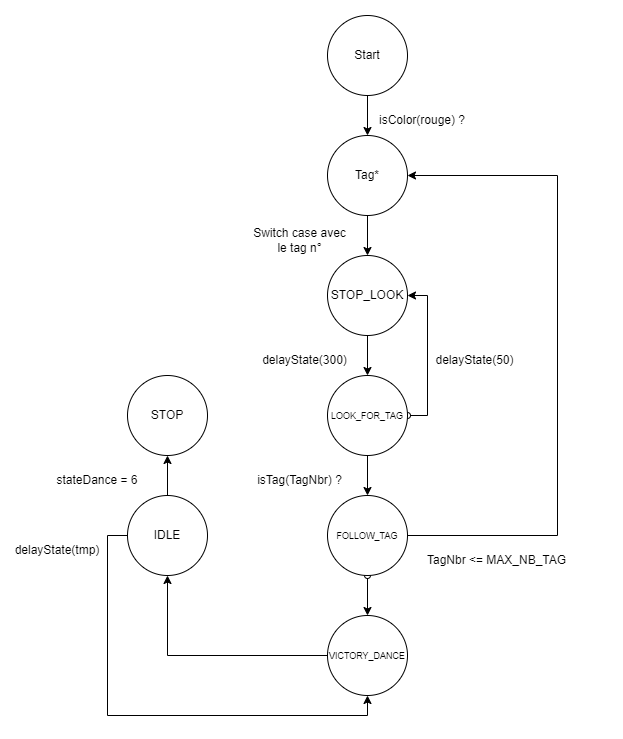

The diagram above was exported from draw.io. Its source (the exported page's mxGraphModel, read from the mxfile embedded in the PNG):
<mxGraphModel dx="1050" dy="553" grid="1" gridSize="10" guides="1" tooltips="1" connect="1" arrows="1" fold="1" page="1" pageScale="1" pageWidth="1200" pageHeight="1920" math="0" shadow="0">
  <root>
    <mxCell id="0" />
    <mxCell id="1" parent="0" />
    <mxCell id="cSDdTokUt2_gXzlqSxD4-1" style="edgeStyle=orthogonalEdgeStyle;rounded=0;orthogonalLoop=1;jettySize=auto;html=1;exitX=0.5;exitY=1;exitDx=0;exitDy=0;fontFamily=Helvetica;fontSize=12;fontColor=#000000;" edge="1" parent="1" source="cSDdTokUt2_gXzlqSxD4-2" target="cSDdTokUt2_gXzlqSxD4-4">
      <mxGeometry relative="1" as="geometry" />
    </mxCell>
    <mxCell id="cSDdTokUt2_gXzlqSxD4-2" value="Start" style="ellipse;whiteSpace=wrap;html=1;aspect=fixed;" vertex="1" parent="1">
      <mxGeometry x="520" y="560" width="80" height="80" as="geometry" />
    </mxCell>
    <mxCell id="cSDdTokUt2_gXzlqSxD4-3" style="edgeStyle=orthogonalEdgeStyle;rounded=0;orthogonalLoop=1;jettySize=auto;html=1;exitX=0.5;exitY=1;exitDx=0;exitDy=0;entryX=0.5;entryY=0;entryDx=0;entryDy=0;fontFamily=Helvetica;fontSize=12;fontColor=#000000;" edge="1" parent="1" source="cSDdTokUt2_gXzlqSxD4-4" target="cSDdTokUt2_gXzlqSxD4-9">
      <mxGeometry relative="1" as="geometry" />
    </mxCell>
    <mxCell id="cSDdTokUt2_gXzlqSxD4-4" value="Tag*" style="ellipse;whiteSpace=wrap;html=1;aspect=fixed;" vertex="1" parent="1">
      <mxGeometry x="520" y="680" width="80" height="80" as="geometry" />
    </mxCell>
    <mxCell id="cSDdTokUt2_gXzlqSxD4-5" style="edgeStyle=orthogonalEdgeStyle;rounded=0;orthogonalLoop=1;jettySize=auto;html=1;exitX=1;exitY=0.5;exitDx=0;exitDy=0;entryX=1;entryY=0.5;entryDx=0;entryDy=0;fontFamily=Helvetica;fontSize=12;fontColor=#000000;startArrow=oval;startFill=0;" edge="1" parent="1" source="cSDdTokUt2_gXzlqSxD4-7" target="cSDdTokUt2_gXzlqSxD4-9">
      <mxGeometry relative="1" as="geometry" />
    </mxCell>
    <mxCell id="cSDdTokUt2_gXzlqSxD4-6" style="edgeStyle=orthogonalEdgeStyle;rounded=0;orthogonalLoop=1;jettySize=auto;html=1;exitX=0.5;exitY=1;exitDx=0;exitDy=0;entryX=0.5;entryY=0;entryDx=0;entryDy=0;fontFamily=Helvetica;fontSize=12;fontColor=#000000;" edge="1" parent="1" source="cSDdTokUt2_gXzlqSxD4-7" target="cSDdTokUt2_gXzlqSxD4-12">
      <mxGeometry relative="1" as="geometry" />
    </mxCell>
    <mxCell id="cSDdTokUt2_gXzlqSxD4-7" value="&lt;div style=&quot;line-height: 19px;&quot;&gt;&lt;font style=&quot;font-size: 9px;&quot;&gt;LOOK_FOR_TAG&lt;/font&gt;&lt;/div&gt;" style="ellipse;whiteSpace=wrap;html=1;aspect=fixed;" vertex="1" parent="1">
      <mxGeometry x="520" y="920" width="80" height="80" as="geometry" />
    </mxCell>
    <mxCell id="cSDdTokUt2_gXzlqSxD4-8" style="edgeStyle=orthogonalEdgeStyle;rounded=0;orthogonalLoop=1;jettySize=auto;html=1;exitX=0.5;exitY=1;exitDx=0;exitDy=0;fontFamily=Helvetica;fontSize=12;fontColor=#000000;" edge="1" parent="1" source="cSDdTokUt2_gXzlqSxD4-9" target="cSDdTokUt2_gXzlqSxD4-7">
      <mxGeometry relative="1" as="geometry" />
    </mxCell>
    <mxCell id="cSDdTokUt2_gXzlqSxD4-9" value="STOP_LOOK" style="ellipse;whiteSpace=wrap;html=1;aspect=fixed;labelBackgroundColor=none;fontFamily=Helvetica;fontSize=12;fontColor=#000000;" vertex="1" parent="1">
      <mxGeometry x="520" y="800" width="80" height="80" as="geometry" />
    </mxCell>
    <mxCell id="cSDdTokUt2_gXzlqSxD4-10" style="edgeStyle=orthogonalEdgeStyle;rounded=0;orthogonalLoop=1;jettySize=auto;html=1;exitX=1;exitY=0.5;exitDx=0;exitDy=0;entryX=1;entryY=0.5;entryDx=0;entryDy=0;fontFamily=Helvetica;fontSize=12;fontColor=#000000;" edge="1" parent="1" source="cSDdTokUt2_gXzlqSxD4-12" target="cSDdTokUt2_gXzlqSxD4-4">
      <mxGeometry relative="1" as="geometry">
        <Array as="points">
          <mxPoint x="750" y="1080" />
          <mxPoint x="750" y="720" />
        </Array>
      </mxGeometry>
    </mxCell>
    <mxCell id="cSDdTokUt2_gXzlqSxD4-11" style="edgeStyle=orthogonalEdgeStyle;rounded=0;orthogonalLoop=1;jettySize=auto;html=1;exitX=0.5;exitY=1;exitDx=0;exitDy=0;fontFamily=Helvetica;fontSize=12;fontColor=#000000;startArrow=oval;startFill=0;" edge="1" parent="1" source="cSDdTokUt2_gXzlqSxD4-12" target="cSDdTokUt2_gXzlqSxD4-18">
      <mxGeometry relative="1" as="geometry" />
    </mxCell>
    <mxCell id="cSDdTokUt2_gXzlqSxD4-12" value="&lt;font style=&quot;font-size: 9px;&quot;&gt;FOLLOW_TAG&lt;/font&gt;" style="ellipse;whiteSpace=wrap;html=1;aspect=fixed;labelBackgroundColor=none;fontFamily=Helvetica;fontSize=12;fontColor=#000000;" vertex="1" parent="1">
      <mxGeometry x="520" y="1040" width="80" height="80" as="geometry" />
    </mxCell>
    <mxCell id="cSDdTokUt2_gXzlqSxD4-13" style="edgeStyle=orthogonalEdgeStyle;rounded=0;orthogonalLoop=1;jettySize=auto;html=1;exitX=0.5;exitY=0;exitDx=0;exitDy=0;fontFamily=Helvetica;fontSize=12;fontColor=#000000;startArrow=none;startFill=0;" edge="1" parent="1" source="cSDdTokUt2_gXzlqSxD4-15" target="cSDdTokUt2_gXzlqSxD4-19">
      <mxGeometry relative="1" as="geometry" />
    </mxCell>
    <mxCell id="cSDdTokUt2_gXzlqSxD4-14" style="edgeStyle=orthogonalEdgeStyle;rounded=0;orthogonalLoop=1;jettySize=auto;html=1;exitX=0;exitY=0.5;exitDx=0;exitDy=0;entryX=0.5;entryY=1;entryDx=0;entryDy=0;fontFamily=Helvetica;fontSize=12;fontColor=#000000;startArrow=none;startFill=0;targetPerimeterSpacing=7;" edge="1" parent="1" source="cSDdTokUt2_gXzlqSxD4-15" target="cSDdTokUt2_gXzlqSxD4-18">
      <mxGeometry relative="1" as="geometry" />
    </mxCell>
    <mxCell id="cSDdTokUt2_gXzlqSxD4-15" value="IDLE" style="ellipse;whiteSpace=wrap;html=1;aspect=fixed;labelBackgroundColor=none;fontFamily=Helvetica;fontSize=12;fontColor=#000000;" vertex="1" parent="1">
      <mxGeometry x="320" y="1040" width="80" height="80" as="geometry" />
    </mxCell>
    <mxCell id="cSDdTokUt2_gXzlqSxD4-16" value="isColor(rouge) ?" style="text;html=1;strokeColor=none;fillColor=none;align=center;verticalAlign=middle;whiteSpace=wrap;rounded=0;fontSize=12;fontFamily=Helvetica;fontColor=#000000;" vertex="1" parent="1">
      <mxGeometry x="570" y="650" width="90" height="30" as="geometry" />
    </mxCell>
    <mxCell id="cSDdTokUt2_gXzlqSxD4-17" style="edgeStyle=orthogonalEdgeStyle;rounded=0;orthogonalLoop=1;jettySize=auto;html=1;exitX=0;exitY=0.5;exitDx=0;exitDy=0;entryX=0.5;entryY=1;entryDx=0;entryDy=0;fontFamily=Helvetica;fontSize=12;fontColor=#000000;" edge="1" parent="1" source="cSDdTokUt2_gXzlqSxD4-18" target="cSDdTokUt2_gXzlqSxD4-15">
      <mxGeometry relative="1" as="geometry">
        <Array as="points">
          <mxPoint x="360" y="1200" />
        </Array>
      </mxGeometry>
    </mxCell>
    <mxCell id="cSDdTokUt2_gXzlqSxD4-18" value="&lt;font style=&quot;font-size: 9px;&quot;&gt;VICTORY_DANCE&lt;/font&gt;" style="ellipse;whiteSpace=wrap;html=1;aspect=fixed;labelBackgroundColor=none;fontFamily=Helvetica;fontSize=12;fontColor=#000000;" vertex="1" parent="1">
      <mxGeometry x="520" y="1160" width="80" height="80" as="geometry" />
    </mxCell>
    <mxCell id="cSDdTokUt2_gXzlqSxD4-19" value="STOP" style="ellipse;whiteSpace=wrap;html=1;aspect=fixed;labelBackgroundColor=none;fontFamily=Helvetica;fontSize=12;fontColor=#000000;" vertex="1" parent="1">
      <mxGeometry x="320" y="920" width="80" height="80" as="geometry" />
    </mxCell>
    <mxCell id="cSDdTokUt2_gXzlqSxD4-20" value="Switch case avec le tag n°" style="text;html=1;strokeColor=none;fillColor=none;align=center;verticalAlign=middle;whiteSpace=wrap;rounded=0;fontSize=12;fontFamily=Helvetica;fontColor=#000000;" vertex="1" parent="1">
      <mxGeometry x="445" y="770" width="95" height="30" as="geometry" />
    </mxCell>
    <mxCell id="cSDdTokUt2_gXzlqSxD4-21" value="delayState(300)" style="text;html=1;strokeColor=none;fillColor=none;align=center;verticalAlign=middle;whiteSpace=wrap;rounded=0;fontSize=12;fontFamily=Helvetica;fontColor=#000000;" vertex="1" parent="1">
      <mxGeometry x="460" y="890" width="75" height="30" as="geometry" />
    </mxCell>
    <mxCell id="cSDdTokUt2_gXzlqSxD4-22" value="isTag(TagNbr) ?" style="text;html=1;strokeColor=none;fillColor=none;align=center;verticalAlign=middle;whiteSpace=wrap;rounded=0;fontSize=12;fontFamily=Helvetica;fontColor=#000000;" vertex="1" parent="1">
      <mxGeometry x="445" y="1010" width="95" height="30" as="geometry" />
    </mxCell>
    <mxCell id="cSDdTokUt2_gXzlqSxD4-23" value="&lt;span style=&quot;font-size: 12px;&quot;&gt;delayState(50)&lt;/span&gt;" style="text;html=1;strokeColor=none;fillColor=none;align=center;verticalAlign=middle;whiteSpace=wrap;rounded=0;fontSize=9;fontFamily=Helvetica;fontColor=#000000;" vertex="1" parent="1">
      <mxGeometry x="630" y="890" width="75" height="30" as="geometry" />
    </mxCell>
    <mxCell id="cSDdTokUt2_gXzlqSxD4-24" value="TagNbr &amp;lt;= MAX_NB_TAG&lt;span style=&quot;white-space: pre;&quot;&gt;&#09;&lt;/span&gt;" style="text;html=1;strokeColor=none;fillColor=none;align=center;verticalAlign=middle;whiteSpace=wrap;rounded=0;fontSize=12;fontFamily=Helvetica;fontColor=#000000;" vertex="1" parent="1">
      <mxGeometry x="600" y="1090" width="200" height="30" as="geometry" />
    </mxCell>
    <mxCell id="cSDdTokUt2_gXzlqSxD4-25" value="delayState(tmp)" style="text;html=1;strokeColor=none;fillColor=none;align=center;verticalAlign=middle;whiteSpace=wrap;rounded=0;fontSize=12;fontFamily=Helvetica;fontColor=#000000;" vertex="1" parent="1">
      <mxGeometry x="220" y="1080" width="60" height="30" as="geometry" />
    </mxCell>
    <mxCell id="cSDdTokUt2_gXzlqSxD4-26" value="stateDance = 6" style="text;html=1;strokeColor=none;fillColor=none;align=center;verticalAlign=middle;whiteSpace=wrap;rounded=0;fontSize=12;fontFamily=Helvetica;fontColor=#000000;" vertex="1" parent="1">
      <mxGeometry x="240" y="1010" width="100" height="30" as="geometry" />
    </mxCell>
  </root>
</mxGraphModel>